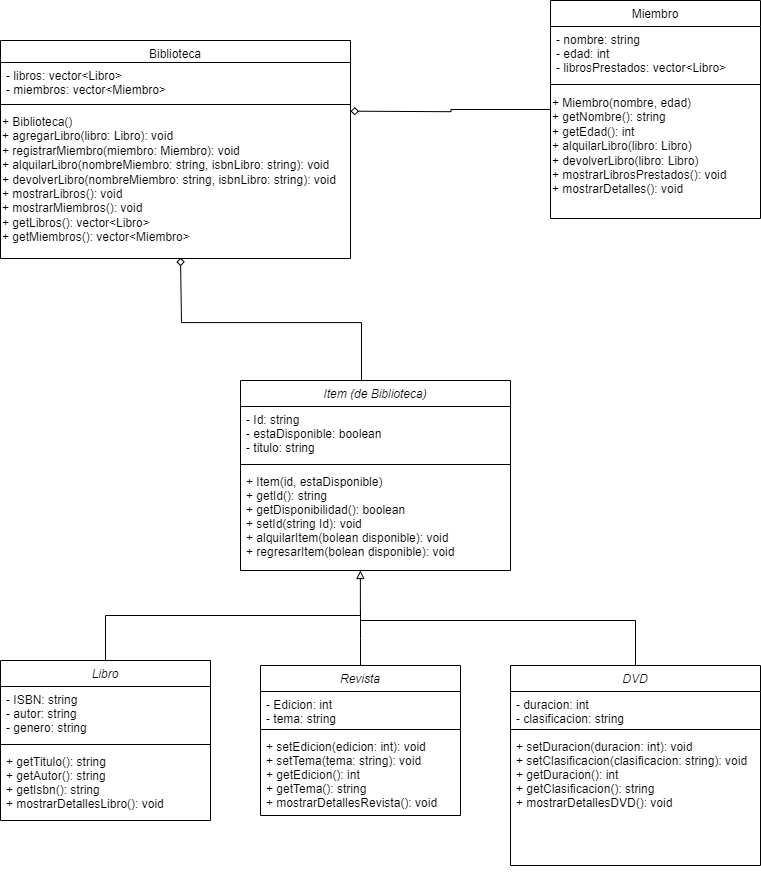

The diagram above was exported from draw.io. Its source (the exported page's mxGraphModel, read from the mxfile embedded in the PNG):
<mxGraphModel dx="1393" dy="763" grid="1" gridSize="10" guides="1" tooltips="1" connect="1" arrows="1" fold="1" page="1" pageScale="1" pageWidth="827" pageHeight="1169" math="0" shadow="0">
  <root>
    <mxCell id="WIyWlLk6GJQsqaUBKTNV-0" />
    <mxCell id="WIyWlLk6GJQsqaUBKTNV-1" parent="WIyWlLk6GJQsqaUBKTNV-0" />
    <mxCell id="zkfFHV4jXpPFQw0GAbJ--0" value="Libro" style="swimlane;fontStyle=2;align=center;verticalAlign=top;childLayout=stackLayout;horizontal=1;startSize=26;horizontalStack=0;resizeParent=1;resizeLast=0;collapsible=1;marginBottom=0;rounded=0;shadow=0;strokeWidth=1;" parent="WIyWlLk6GJQsqaUBKTNV-1" vertex="1">
      <mxGeometry x="30" y="810" width="210" height="160" as="geometry">
        <mxRectangle x="230" y="140" width="160" height="26" as="alternateBounds" />
      </mxGeometry>
    </mxCell>
    <mxCell id="zkfFHV4jXpPFQw0GAbJ--3" value="- ISBN: string&#10;- autor: string&#10;- genero: string" style="text;align=left;verticalAlign=top;spacingLeft=4;spacingRight=4;overflow=hidden;rotatable=0;points=[[0,0.5],[1,0.5]];portConstraint=eastwest;rounded=0;shadow=0;html=0;" parent="zkfFHV4jXpPFQw0GAbJ--0" vertex="1">
      <mxGeometry y="26" width="210" height="54" as="geometry" />
    </mxCell>
    <mxCell id="zkfFHV4jXpPFQw0GAbJ--4" value="" style="line;html=1;strokeWidth=1;align=left;verticalAlign=middle;spacingTop=-1;spacingLeft=3;spacingRight=3;rotatable=0;labelPosition=right;points=[];portConstraint=eastwest;" parent="zkfFHV4jXpPFQw0GAbJ--0" vertex="1">
      <mxGeometry y="80" width="210" height="8" as="geometry" />
    </mxCell>
    <mxCell id="zkfFHV4jXpPFQw0GAbJ--5" value="+ getTitulo(): string &#10;+ getAutor(): string &#10;+ getIsbn(): string &#10;+ mostrarDetallesLibro(): void" style="text;align=left;verticalAlign=top;spacingLeft=4;spacingRight=4;overflow=hidden;rotatable=0;points=[[0,0.5],[1,0.5]];portConstraint=eastwest;" parent="zkfFHV4jXpPFQw0GAbJ--0" vertex="1">
      <mxGeometry y="88" width="210" height="72" as="geometry" />
    </mxCell>
    <mxCell id="iKyN7JS1RWIUvxmKMyYI-15" value="&#10;" style="text;align=left;verticalAlign=top;spacingLeft=4;spacingRight=4;overflow=hidden;rotatable=0;points=[[0,0.5],[1,0.5]];portConstraint=eastwest;" parent="zkfFHV4jXpPFQw0GAbJ--0" vertex="1">
      <mxGeometry y="160" width="210" as="geometry" />
    </mxCell>
    <mxCell id="zkfFHV4jXpPFQw0GAbJ--6" value="Biblioteca" style="swimlane;fontStyle=0;align=center;verticalAlign=top;childLayout=stackLayout;horizontal=1;startSize=22;horizontalStack=0;resizeParent=1;resizeLast=0;collapsible=1;marginBottom=0;rounded=0;shadow=0;strokeWidth=1;" parent="WIyWlLk6GJQsqaUBKTNV-1" vertex="1">
      <mxGeometry x="30" y="190" width="350" height="218" as="geometry">
        <mxRectangle x="20" y="220" width="160" height="26" as="alternateBounds" />
      </mxGeometry>
    </mxCell>
    <mxCell id="zkfFHV4jXpPFQw0GAbJ--7" value="- libros: vector&lt;Libro&gt; &#10;- miembros: vector&lt;Miembro&gt;" style="text;align=left;verticalAlign=top;spacingLeft=4;spacingRight=4;overflow=hidden;rotatable=0;points=[[0,0.5],[1,0.5]];portConstraint=eastwest;" parent="zkfFHV4jXpPFQw0GAbJ--6" vertex="1">
      <mxGeometry y="22" width="350" height="38" as="geometry" />
    </mxCell>
    <mxCell id="zkfFHV4jXpPFQw0GAbJ--9" value="" style="line;html=1;strokeWidth=1;align=left;verticalAlign=middle;spacingTop=-1;spacingLeft=3;spacingRight=3;rotatable=0;labelPosition=right;points=[];portConstraint=eastwest;" parent="zkfFHV4jXpPFQw0GAbJ--6" vertex="1">
      <mxGeometry y="60" width="350" height="8" as="geometry" />
    </mxCell>
    <mxCell id="AI_CCuRj9D1FufDiQ9Vv-30" value="+ Biblioteca()&#10;+ agregarLibro(libro: Libro): void&#10;+ registrarMiembro(miembro: Miembro): void&#10;+ alquilarLibro(nombreMiembro: string, isbnLibro: string): void&#10;+ devolverLibro(nombreMiembro: string, isbnLibro: string): void&#10;+ mostrarLibros(): void&#10;+ mostrarMiembros(): void&#10;+ getLibros(): vector&amp;lt;Libro&amp;gt;&#10;+ getMiembros(): vector&amp;lt;Miembro&amp;gt;" style="text;whiteSpace=wrap;html=1;" parent="zkfFHV4jXpPFQw0GAbJ--6" vertex="1">
      <mxGeometry y="68" width="350" height="150" as="geometry" />
    </mxCell>
    <mxCell id="zkfFHV4jXpPFQw0GAbJ--17" value=" Miembro " style="swimlane;fontStyle=0;align=center;verticalAlign=top;childLayout=stackLayout;horizontal=1;startSize=26;horizontalStack=0;resizeParent=1;resizeLast=0;collapsible=1;marginBottom=0;rounded=0;shadow=0;strokeWidth=1;" parent="WIyWlLk6GJQsqaUBKTNV-1" vertex="1">
      <mxGeometry x="580" y="150" width="210" height="218" as="geometry">
        <mxRectangle x="550" y="140" width="160" height="26" as="alternateBounds" />
      </mxGeometry>
    </mxCell>
    <mxCell id="zkfFHV4jXpPFQw0GAbJ--19" value="- nombre: string&#10;- edad: int&#10;- librosPrestados: vector&lt;Libro&gt; " style="text;align=left;verticalAlign=top;spacingLeft=4;spacingRight=4;overflow=hidden;rotatable=0;points=[[0,0.5],[1,0.5]];portConstraint=eastwest;rounded=0;shadow=0;html=0;" parent="zkfFHV4jXpPFQw0GAbJ--17" vertex="1">
      <mxGeometry y="26" width="210" height="54" as="geometry" />
    </mxCell>
    <mxCell id="zkfFHV4jXpPFQw0GAbJ--23" value="" style="line;html=1;strokeWidth=1;align=left;verticalAlign=middle;spacingTop=-1;spacingLeft=3;spacingRight=3;rotatable=0;labelPosition=right;points=[];portConstraint=eastwest;" parent="zkfFHV4jXpPFQw0GAbJ--17" vertex="1">
      <mxGeometry y="80" width="210" height="8" as="geometry" />
    </mxCell>
    <mxCell id="_gklhayVgFaJ46HZSX3u-1" value="+ &lt;span class=&quot;hljs-title function_ invoke__&quot;&gt;Miembro&lt;/span&gt;(nombre, edad)&amp;nbsp;&lt;br&gt;+ &lt;span class=&quot;hljs-title function_ invoke__&quot;&gt;getNombre&lt;/span&gt;(): &lt;span class=&quot;hljs-keyword&quot;&gt;string&lt;/span&gt;&amp;nbsp;&lt;br&gt;+ &lt;span class=&quot;hljs-title function_ invoke__&quot;&gt;getEdad&lt;/span&gt;(): &lt;span class=&quot;hljs-keyword&quot;&gt;int&lt;/span&gt;&amp;nbsp;&lt;br&gt;+ &lt;span class=&quot;hljs-title function_ invoke__&quot;&gt;alquilarLibro&lt;/span&gt;(&lt;span class=&quot;hljs-attr&quot;&gt;libro&lt;/span&gt;: Libro)&lt;br&gt;+ &lt;span class=&quot;hljs-title function_ invoke__&quot;&gt;devolverLibro&lt;/span&gt;(&lt;span class=&quot;hljs-attr&quot;&gt;libro&lt;/span&gt;: Libro)&lt;br&gt;+ &lt;span class=&quot;hljs-title function_ invoke__&quot;&gt;mostrarLibrosPrestados&lt;/span&gt;(): &lt;span class=&quot;hljs-keyword&quot;&gt;void&lt;/span&gt;&amp;nbsp;&lt;br&gt;+ &lt;span class=&quot;hljs-title function_ invoke__&quot;&gt;mostrarDetalles&lt;/span&gt;(): &lt;span class=&quot;hljs-keyword&quot;&gt;void&lt;/span&gt;&amp;nbsp;&lt;div&gt;&lt;br&gt;&lt;/div&gt;" style="text;html=1;align=left;verticalAlign=middle;resizable=0;points=[];autosize=1;strokeColor=none;fillColor=none;perimeterSpacing=5;" parent="zkfFHV4jXpPFQw0GAbJ--17" vertex="1">
      <mxGeometry y="88" width="210" height="130" as="geometry" />
    </mxCell>
    <mxCell id="AI_CCuRj9D1FufDiQ9Vv-2" value="Item (de Biblioteca)" style="swimlane;fontStyle=2;align=center;verticalAlign=top;childLayout=stackLayout;horizontal=1;startSize=26;horizontalStack=0;resizeParent=1;resizeLast=0;collapsible=1;marginBottom=0;rounded=0;shadow=0;strokeWidth=1;" parent="WIyWlLk6GJQsqaUBKTNV-1" vertex="1">
      <mxGeometry x="270" y="530" width="270" height="190" as="geometry">
        <mxRectangle x="230" y="140" width="160" height="26" as="alternateBounds" />
      </mxGeometry>
    </mxCell>
    <mxCell id="AI_CCuRj9D1FufDiQ9Vv-3" value="- Id: string&#10;- estaDisponible: boolean&#10;- titulo: string" style="text;align=left;verticalAlign=top;spacingLeft=4;spacingRight=4;overflow=hidden;rotatable=0;points=[[0,0.5],[1,0.5]];portConstraint=eastwest;rounded=0;shadow=0;html=0;" parent="AI_CCuRj9D1FufDiQ9Vv-2" vertex="1">
      <mxGeometry y="26" width="270" height="54" as="geometry" />
    </mxCell>
    <mxCell id="AI_CCuRj9D1FufDiQ9Vv-4" value="" style="line;html=1;strokeWidth=1;align=left;verticalAlign=middle;spacingTop=-1;spacingLeft=3;spacingRight=3;rotatable=0;labelPosition=right;points=[];portConstraint=eastwest;" parent="AI_CCuRj9D1FufDiQ9Vv-2" vertex="1">
      <mxGeometry y="80" width="270" height="8" as="geometry" />
    </mxCell>
    <mxCell id="AI_CCuRj9D1FufDiQ9Vv-5" value="+ Item(id, estaDisponible)&#10;+ getId(): string&#10;+ getDisponibilidad(): boolean&#10;+ setId(string Id): void&#10;+ alquilarItem(bolean disponible): void&#10;+ regresarItem(bolean disponible): void&#10;&#10;&#10;" style="text;align=left;verticalAlign=top;spacingLeft=4;spacingRight=4;overflow=hidden;rotatable=0;points=[[0,0.5],[1,0.5]];portConstraint=eastwest;" parent="AI_CCuRj9D1FufDiQ9Vv-2" vertex="1">
      <mxGeometry y="88" width="270" height="102" as="geometry" />
    </mxCell>
    <mxCell id="AI_CCuRj9D1FufDiQ9Vv-6" value="&#10;" style="text;align=left;verticalAlign=top;spacingLeft=4;spacingRight=4;overflow=hidden;rotatable=0;points=[[0,0.5],[1,0.5]];portConstraint=eastwest;" parent="AI_CCuRj9D1FufDiQ9Vv-2" vertex="1">
      <mxGeometry y="190" width="270" as="geometry" />
    </mxCell>
    <mxCell id="AI_CCuRj9D1FufDiQ9Vv-25" style="edgeStyle=orthogonalEdgeStyle;rounded=0;orthogonalLoop=1;jettySize=auto;html=1;endArrow=none;endFill=0;" parent="WIyWlLk6GJQsqaUBKTNV-1" source="AI_CCuRj9D1FufDiQ9Vv-9" edge="1">
      <mxGeometry relative="1" as="geometry">
        <mxPoint x="390" y="760" as="targetPoint" />
      </mxGeometry>
    </mxCell>
    <mxCell id="AI_CCuRj9D1FufDiQ9Vv-9" value="Revista" style="swimlane;fontStyle=2;align=center;verticalAlign=top;childLayout=stackLayout;horizontal=1;startSize=26;horizontalStack=0;resizeParent=1;resizeLast=0;collapsible=1;marginBottom=0;rounded=0;shadow=0;strokeWidth=1;" parent="WIyWlLk6GJQsqaUBKTNV-1" vertex="1">
      <mxGeometry x="290" y="815" width="200" height="150" as="geometry">
        <mxRectangle x="230" y="140" width="160" height="26" as="alternateBounds" />
      </mxGeometry>
    </mxCell>
    <mxCell id="AI_CCuRj9D1FufDiQ9Vv-10" value="- Edicion: int&#10;- tema: string" style="text;align=left;verticalAlign=top;spacingLeft=4;spacingRight=4;overflow=hidden;rotatable=0;points=[[0,0.5],[1,0.5]];portConstraint=eastwest;rounded=0;shadow=0;html=0;" parent="AI_CCuRj9D1FufDiQ9Vv-9" vertex="1">
      <mxGeometry y="26" width="200" height="34" as="geometry" />
    </mxCell>
    <mxCell id="AI_CCuRj9D1FufDiQ9Vv-11" value="" style="line;html=1;strokeWidth=1;align=left;verticalAlign=middle;spacingTop=-1;spacingLeft=3;spacingRight=3;rotatable=0;labelPosition=right;points=[];portConstraint=eastwest;" parent="AI_CCuRj9D1FufDiQ9Vv-9" vertex="1">
      <mxGeometry y="60" width="200" height="8" as="geometry" />
    </mxCell>
    <mxCell id="AI_CCuRj9D1FufDiQ9Vv-12" value="+ setEdicion(edicion: int): void&#10;+ setTema(tema: string): void&#10;+ getEdicion(): int&#10;+ getTema(): string&#10;+ mostrarDetallesRevista(): void&#10;" style="text;align=left;verticalAlign=top;spacingLeft=4;spacingRight=4;overflow=hidden;rotatable=0;points=[[0,0.5],[1,0.5]];portConstraint=eastwest;" parent="AI_CCuRj9D1FufDiQ9Vv-9" vertex="1">
      <mxGeometry y="68" width="200" height="82" as="geometry" />
    </mxCell>
    <mxCell id="AI_CCuRj9D1FufDiQ9Vv-13" value="&#10;" style="text;align=left;verticalAlign=top;spacingLeft=4;spacingRight=4;overflow=hidden;rotatable=0;points=[[0,0.5],[1,0.5]];portConstraint=eastwest;" parent="AI_CCuRj9D1FufDiQ9Vv-9" vertex="1">
      <mxGeometry y="150" width="200" as="geometry" />
    </mxCell>
    <mxCell id="AI_CCuRj9D1FufDiQ9Vv-26" style="edgeStyle=orthogonalEdgeStyle;rounded=0;orthogonalLoop=1;jettySize=auto;html=1;endArrow=none;endFill=0;" parent="WIyWlLk6GJQsqaUBKTNV-1" source="AI_CCuRj9D1FufDiQ9Vv-14" edge="1">
      <mxGeometry relative="1" as="geometry">
        <mxPoint x="390" y="760" as="targetPoint" />
        <Array as="points">
          <mxPoint x="665" y="770" />
          <mxPoint x="390" y="770" />
        </Array>
      </mxGeometry>
    </mxCell>
    <mxCell id="AI_CCuRj9D1FufDiQ9Vv-14" value="DVD" style="swimlane;fontStyle=2;align=center;verticalAlign=top;childLayout=stackLayout;horizontal=1;startSize=26;horizontalStack=0;resizeParent=1;resizeLast=0;collapsible=1;marginBottom=0;rounded=0;shadow=0;strokeWidth=1;" parent="WIyWlLk6GJQsqaUBKTNV-1" vertex="1">
      <mxGeometry x="540" y="815" width="250" height="200" as="geometry">
        <mxRectangle x="230" y="140" width="160" height="26" as="alternateBounds" />
      </mxGeometry>
    </mxCell>
    <mxCell id="AI_CCuRj9D1FufDiQ9Vv-15" value="- duracion: int &#10;- clasificacion: string" style="text;align=left;verticalAlign=top;spacingLeft=4;spacingRight=4;overflow=hidden;rotatable=0;points=[[0,0.5],[1,0.5]];portConstraint=eastwest;rounded=0;shadow=0;html=0;" parent="AI_CCuRj9D1FufDiQ9Vv-14" vertex="1">
      <mxGeometry y="26" width="250" height="34" as="geometry" />
    </mxCell>
    <mxCell id="AI_CCuRj9D1FufDiQ9Vv-16" value="" style="line;html=1;strokeWidth=1;align=left;verticalAlign=middle;spacingTop=-1;spacingLeft=3;spacingRight=3;rotatable=0;labelPosition=right;points=[];portConstraint=eastwest;" parent="AI_CCuRj9D1FufDiQ9Vv-14" vertex="1">
      <mxGeometry y="60" width="250" height="8" as="geometry" />
    </mxCell>
    <mxCell id="AI_CCuRj9D1FufDiQ9Vv-17" value="+ setDuracion(duracion: int): void&#10;+ setClasificacion(clasificacion: string): void&#10;+ getDuracion(): int&#10;+ getClasificacion(): string&#10;+ mostrarDetallesDVD(): void&#10;&#10;" style="text;align=left;verticalAlign=top;spacingLeft=4;spacingRight=4;overflow=hidden;rotatable=0;points=[[0,0.5],[1,0.5]];portConstraint=eastwest;" parent="AI_CCuRj9D1FufDiQ9Vv-14" vertex="1">
      <mxGeometry y="68" width="250" height="132" as="geometry" />
    </mxCell>
    <mxCell id="AI_CCuRj9D1FufDiQ9Vv-18" value="&#10;" style="text;align=left;verticalAlign=top;spacingLeft=4;spacingRight=4;overflow=hidden;rotatable=0;points=[[0,0.5],[1,0.5]];portConstraint=eastwest;" parent="AI_CCuRj9D1FufDiQ9Vv-14" vertex="1">
      <mxGeometry y="200" width="250" as="geometry" />
    </mxCell>
    <mxCell id="AI_CCuRj9D1FufDiQ9Vv-23" style="edgeStyle=orthogonalEdgeStyle;rounded=0;orthogonalLoop=1;jettySize=auto;html=1;entryX=0.444;entryY=1;entryDx=0;entryDy=0;entryPerimeter=0;endArrow=block;endFill=0;" parent="WIyWlLk6GJQsqaUBKTNV-1" source="zkfFHV4jXpPFQw0GAbJ--0" target="AI_CCuRj9D1FufDiQ9Vv-5" edge="1">
      <mxGeometry relative="1" as="geometry" />
    </mxCell>
    <mxCell id="AI_CCuRj9D1FufDiQ9Vv-28" style="edgeStyle=orthogonalEdgeStyle;rounded=0;orthogonalLoop=1;jettySize=auto;html=1;entryX=1;entryY=0.022;entryDx=0;entryDy=0;entryPerimeter=0;endArrow=diamond;endFill=0;" parent="WIyWlLk6GJQsqaUBKTNV-1" source="zkfFHV4jXpPFQw0GAbJ--17" edge="1">
      <mxGeometry relative="1" as="geometry">
        <mxPoint x="380" y="260.68399999999997" as="targetPoint" />
      </mxGeometry>
    </mxCell>
    <mxCell id="AI_CCuRj9D1FufDiQ9Vv-29" style="edgeStyle=orthogonalEdgeStyle;rounded=0;orthogonalLoop=1;jettySize=auto;html=1;endArrow=diamond;endFill=0;entryX=0.55;entryY=0.985;entryDx=0;entryDy=0;entryPerimeter=0;exitX=0.484;exitY=-0.011;exitDx=0;exitDy=0;exitPerimeter=0;" parent="WIyWlLk6GJQsqaUBKTNV-1" edge="1">
      <mxGeometry relative="1" as="geometry">
        <mxPoint x="400.68000000000006" y="529.9800000000001" as="sourcePoint" />
        <mxPoint x="210" y="407.27" as="targetPoint" />
        <Array as="points">
          <mxPoint x="391" y="472.07" />
          <mxPoint x="211" y="472.07" />
          <mxPoint x="211" y="407.07" />
        </Array>
      </mxGeometry>
    </mxCell>
  </root>
</mxGraphModel>